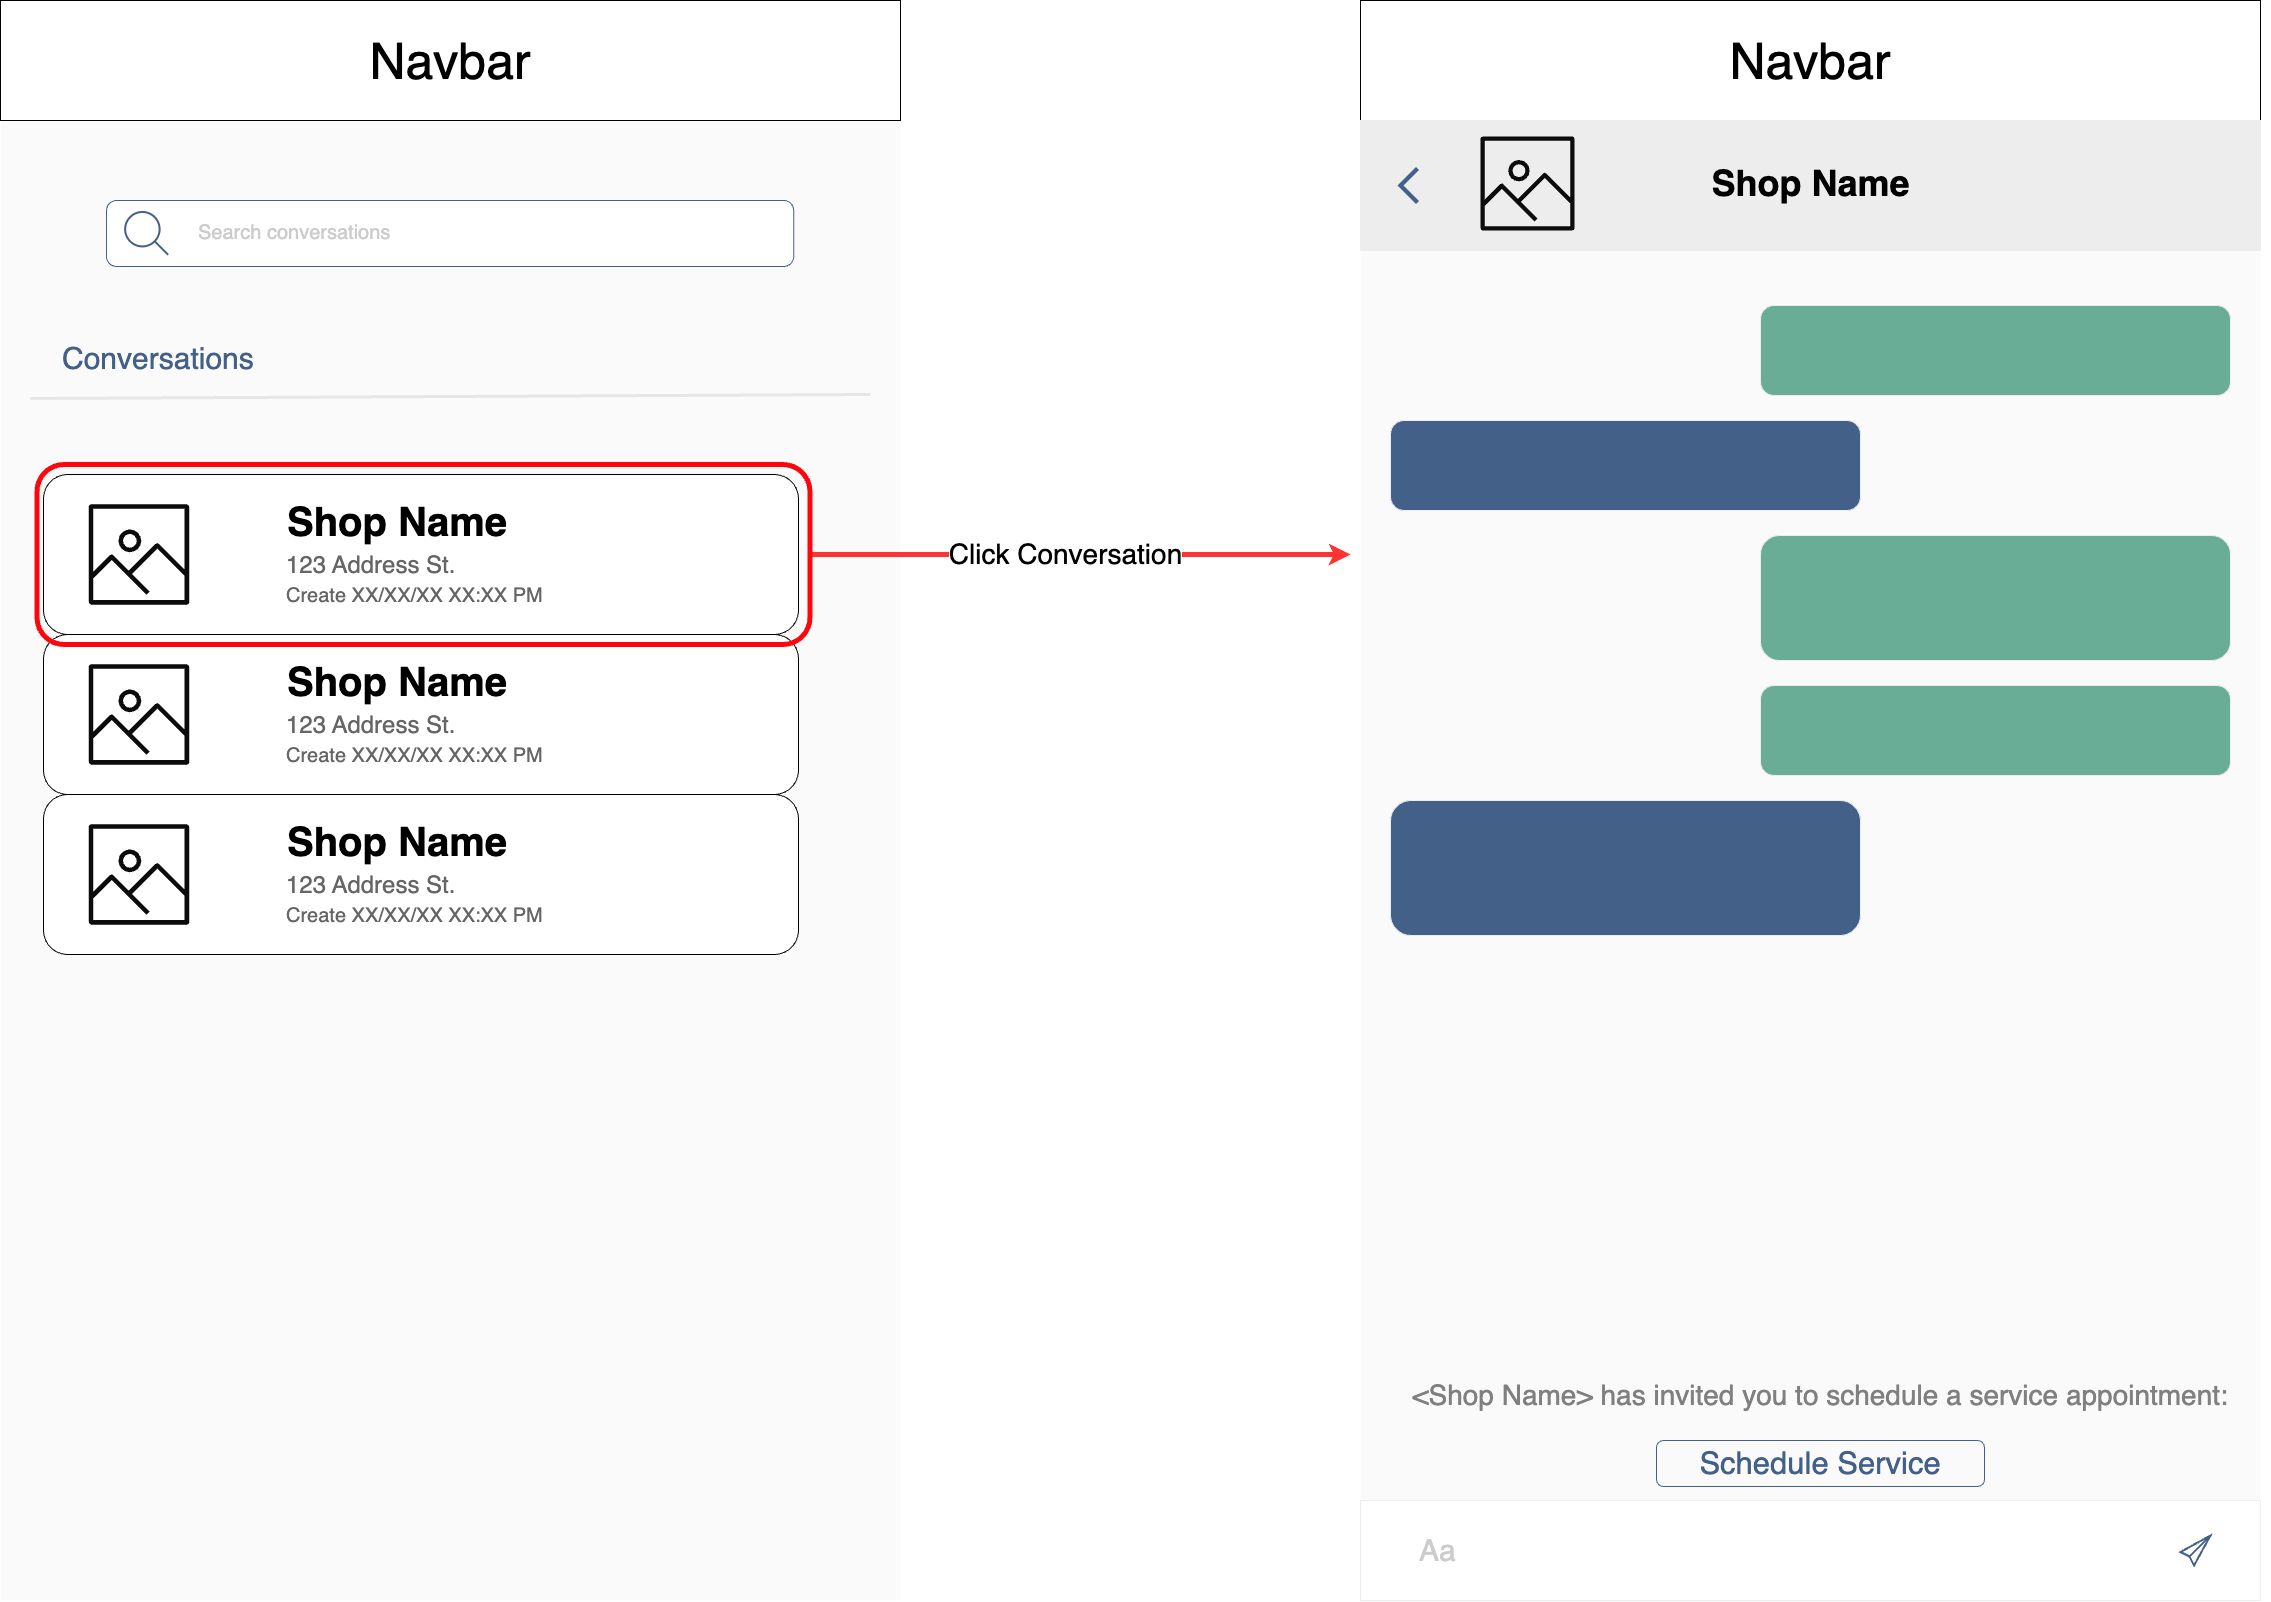

The diagram above was exported from draw.io. Its source (the exported page's mxGraphModel, read from the mxfile embedded in the PNG):
<mxGraphModel dx="4486" dy="3097" grid="1" gridSize="10" guides="1" tooltips="1" connect="1" arrows="1" fold="1" page="1" pageScale="1" pageWidth="900" pageHeight="1600" math="0" shadow="0">
  <root>
    <mxCell id="0" />
    <mxCell id="1" parent="0" />
    <mxCell id="2" value="" style="rounded=0;whiteSpace=wrap;html=1;strokeWidth=1;fontSize=30;fillColor=#FAFAFA;strokeColor=none;" vertex="1" parent="1">
      <mxGeometry width="900" height="1600" as="geometry" />
    </mxCell>
    <mxCell id="3" value="&lt;font style=&quot;font-size: 50px;&quot;&gt;Navbar&lt;/font&gt;" style="rounded=0;whiteSpace=wrap;html=1;fontSize=12;fontColor=#000000;" vertex="1" parent="1">
      <mxGeometry width="900" height="120" as="geometry" />
    </mxCell>
    <mxCell id="4" value="" style="rounded=0;whiteSpace=wrap;html=1;strokeWidth=1;fontSize=30;fillColor=#FAFAFA;strokeColor=none;" vertex="1" parent="1">
      <mxGeometry x="1360" width="900" height="1600" as="geometry" />
    </mxCell>
    <mxCell id="5" value="&lt;span style=&quot;font-size: 30px;&quot;&gt;Conversations&lt;/span&gt;" style="text;html=1;strokeColor=none;fillColor=none;align=left;verticalAlign=middle;whiteSpace=wrap;rounded=0;fontSize=50;fontColor=#436188;" vertex="1" parent="1">
      <mxGeometry x="60" y="320" width="510" height="60" as="geometry" />
    </mxCell>
    <mxCell id="6" value="" style="endArrow=none;html=1;rounded=0;strokeWidth=3;fontSize=30;strokeColor=#E6E6E6;" edge="1" parent="1">
      <mxGeometry width="50" height="50" relative="1" as="geometry">
        <mxPoint x="30" y="398" as="sourcePoint" />
        <mxPoint x="870" y="394" as="targetPoint" />
      </mxGeometry>
    </mxCell>
    <mxCell id="7" value="" style="group;" connectable="0" vertex="1" parent="1">
      <mxGeometry x="43" y="634" width="755" height="160" as="geometry" />
    </mxCell>
    <mxCell id="8" value="" style="rounded=1;whiteSpace=wrap;html=1;fontSize=40;" vertex="1" parent="7">
      <mxGeometry width="755.0000000000001" height="160" as="geometry" />
    </mxCell>
    <mxCell id="9" value="" style="sketch=0;outlineConnect=0;fontColor=#232F3E;gradientColor=none;fillColor=#0C0C0D;strokeColor=none;dashed=0;verticalLabelPosition=bottom;verticalAlign=top;align=center;html=1;fontSize=12;fontStyle=0;aspect=fixed;pointerEvents=1;shape=mxgraph.aws4.container_registry_image;labelBorderColor=none;" vertex="1" parent="7">
      <mxGeometry x="45.3" y="29.810000000000002" width="100.37" height="100.37" as="geometry" />
    </mxCell>
    <mxCell id="10" value="&lt;font style=&quot;font-size: 40px;&quot;&gt;Shop Name&lt;/font&gt;" style="text;html=1;strokeColor=none;fillColor=none;align=left;verticalAlign=middle;whiteSpace=wrap;rounded=0;labelBorderColor=#FFFFFF;fontSize=30;fontStyle=1;aspect=fixed;" vertex="1" parent="7">
      <mxGeometry x="240.59" y="29.09" width="399.41" height="35.32" as="geometry" />
    </mxCell>
    <mxCell id="11" value="&lt;div style=&quot;&quot;&gt;&lt;font style=&quot;font-size: 24px;&quot;&gt;123 Address St.&lt;br&gt;&lt;span style=&quot;font-size: 20px; text-align: center;&quot;&gt;Create XX/XX/XX XX:XX PM&lt;/span&gt;&lt;br&gt;&lt;/font&gt;&lt;/div&gt;" style="text;html=1;strokeColor=none;fillColor=none;align=left;verticalAlign=top;whiteSpace=wrap;rounded=0;fontSize=20;fontColor=#666666;aspect=fixed;" vertex="1" parent="7">
      <mxGeometry x="240.59" y="70" width="369.41" height="47.47" as="geometry" />
    </mxCell>
    <mxCell id="12" value="" style="group;" connectable="0" vertex="1" parent="1">
      <mxGeometry x="43" y="474" width="760" height="170" as="geometry" />
    </mxCell>
    <mxCell id="13" value="" style="rounded=1;whiteSpace=wrap;html=1;fontSize=40;" vertex="1" parent="12">
      <mxGeometry width="755.0000000000001" height="160" as="geometry" />
    </mxCell>
    <mxCell id="14" value="" style="sketch=0;outlineConnect=0;fontColor=#232F3E;gradientColor=none;fillColor=#0C0C0D;strokeColor=none;dashed=0;verticalLabelPosition=bottom;verticalAlign=top;align=center;html=1;fontSize=12;fontStyle=0;aspect=fixed;pointerEvents=1;shape=mxgraph.aws4.container_registry_image;labelBorderColor=none;" vertex="1" parent="12">
      <mxGeometry x="45.3" y="29.810000000000002" width="100.37" height="100.37" as="geometry" />
    </mxCell>
    <mxCell id="15" value="&lt;font style=&quot;font-size: 40px;&quot;&gt;Shop Name&lt;/font&gt;" style="text;html=1;strokeColor=none;fillColor=none;align=left;verticalAlign=middle;whiteSpace=wrap;rounded=0;labelBorderColor=#FFFFFF;fontSize=30;fontStyle=1;aspect=fixed;" vertex="1" parent="12">
      <mxGeometry x="240.59" y="29.09" width="399.41" height="35.32" as="geometry" />
    </mxCell>
    <mxCell id="16" value="&lt;div style=&quot;&quot;&gt;&lt;font style=&quot;font-size: 24px;&quot;&gt;123 Address St.&lt;br&gt;&lt;span style=&quot;font-size: 20px; text-align: center;&quot;&gt;Create XX/XX/XX XX:XX PM&lt;/span&gt;&lt;br&gt;&lt;/font&gt;&lt;/div&gt;" style="text;html=1;strokeColor=none;fillColor=none;align=left;verticalAlign=top;whiteSpace=wrap;rounded=0;fontSize=20;fontColor=#666666;aspect=fixed;" vertex="1" parent="12">
      <mxGeometry x="240.59" y="70" width="369.41" height="47.47" as="geometry" />
    </mxCell>
    <mxCell id="17" value="" style="group;" connectable="0" vertex="1" parent="1">
      <mxGeometry x="43" y="794" width="755" height="160" as="geometry" />
    </mxCell>
    <mxCell id="18" value="" style="rounded=1;whiteSpace=wrap;html=1;fontSize=40;" vertex="1" parent="17">
      <mxGeometry width="755.0000000000001" height="160" as="geometry" />
    </mxCell>
    <mxCell id="19" value="" style="sketch=0;outlineConnect=0;fontColor=#232F3E;gradientColor=none;fillColor=#0C0C0D;strokeColor=none;dashed=0;verticalLabelPosition=bottom;verticalAlign=top;align=center;html=1;fontSize=12;fontStyle=0;aspect=fixed;pointerEvents=1;shape=mxgraph.aws4.container_registry_image;labelBorderColor=none;" vertex="1" parent="17">
      <mxGeometry x="45.3" y="29.810000000000002" width="100.37" height="100.37" as="geometry" />
    </mxCell>
    <mxCell id="20" value="&lt;font style=&quot;font-size: 40px;&quot;&gt;Shop Name&lt;/font&gt;" style="text;html=1;strokeColor=none;fillColor=none;align=left;verticalAlign=middle;whiteSpace=wrap;rounded=0;labelBorderColor=#FFFFFF;fontSize=30;fontStyle=1;aspect=fixed;" vertex="1" parent="17">
      <mxGeometry x="240.59" y="29.09" width="399.41" height="35.32" as="geometry" />
    </mxCell>
    <mxCell id="21" value="&lt;div style=&quot;&quot;&gt;&lt;font style=&quot;font-size: 24px;&quot;&gt;123 Address St.&lt;br&gt;&lt;span style=&quot;font-size: 20px; text-align: center;&quot;&gt;Create XX/XX/XX XX:XX PM&lt;/span&gt;&lt;br&gt;&lt;/font&gt;&lt;/div&gt;" style="text;html=1;strokeColor=none;fillColor=none;align=left;verticalAlign=top;whiteSpace=wrap;rounded=0;fontSize=20;fontColor=#666666;aspect=fixed;" vertex="1" parent="17">
      <mxGeometry x="240.59" y="70" width="369.41" height="47.47" as="geometry" />
    </mxCell>
    <mxCell id="22" value="" style="edgeStyle=orthogonalEdgeStyle;rounded=0;orthogonalLoop=1;jettySize=auto;html=1;strokeColor=#FF3333;strokeWidth=5;" edge="1" source="24" parent="1">
      <mxGeometry relative="1" as="geometry">
        <mxPoint x="1350" y="554" as="targetPoint" />
      </mxGeometry>
    </mxCell>
    <mxCell id="23" value="Click Conversation" style="edgeLabel;html=1;align=center;verticalAlign=middle;resizable=0;points=[];fontSize=28;" connectable="0" vertex="1" parent="22">
      <mxGeometry x="-0.0642" y="1" relative="1" as="geometry">
        <mxPoint as="offset" />
      </mxGeometry>
    </mxCell>
    <mxCell id="24" value="" style="rounded=1;whiteSpace=wrap;html=1;gradientColor=default;fillColor=none;strokeColor=#FF050D;strokeWidth=5;" vertex="1" parent="1">
      <mxGeometry x="36.5" y="464" width="773" height="180" as="geometry" />
    </mxCell>
    <mxCell id="25" value="" style="group;aspect=fixed;" connectable="0" vertex="1" parent="1">
      <mxGeometry x="106" y="200" width="687.26" height="66" as="geometry" />
    </mxCell>
    <mxCell id="26" value="" style="rounded=1;whiteSpace=wrap;html=1;labelBorderColor=none;strokeColor=#436188;fontSize=20;fontColor=#666666;fillColor=#FFFFFF;aspect=fixed;" vertex="1" parent="25">
      <mxGeometry width="687.26" height="65.9999164926931" as="geometry" />
    </mxCell>
    <mxCell id="27" value="" style="html=1;verticalLabelPosition=bottom;align=center;labelBackgroundColor=#ffffff;verticalAlign=top;strokeWidth=2;strokeColor=#436188;shadow=0;dashed=0;shape=mxgraph.ios7.icons.looking_glass;labelBorderColor=none;fontSize=20;fontColor=#666666;fillColor=#FFFFFF;aspect=fixed;" vertex="1" parent="25">
      <mxGeometry x="18.6521503131524" y="11.478260869565217" width="43.04342379958246" height="43.04342379958246" as="geometry" />
    </mxCell>
    <mxCell id="28" value="&lt;font color=&quot;#cccccc&quot;&gt;Search conversations&lt;/font&gt;" style="text;html=1;strokeColor=none;fillColor=none;align=left;verticalAlign=middle;whiteSpace=wrap;rounded=0;labelBorderColor=none;fontSize=20;fontColor=#666666;aspect=fixed;" vertex="1" parent="25">
      <mxGeometry x="90.39118997912317" y="10.043478260869565" width="387.39081419624216" height="43.04342379958246" as="geometry" />
    </mxCell>
    <mxCell id="29" value="&lt;font style=&quot;font-size: 50px;&quot;&gt;Navbar&lt;/font&gt;" style="rounded=0;whiteSpace=wrap;html=1;fontSize=12;fontColor=#000000;" vertex="1" parent="1">
      <mxGeometry x="1360" width="900" height="120" as="geometry" />
    </mxCell>
    <mxCell id="30" value="" style="rounded=0;whiteSpace=wrap;html=1;labelBorderColor=none;strokeColor=#EDEDED;fontSize=20;fontColor=#CCCCCC;fillColor=#EDEDED;gradientColor=none;" vertex="1" parent="1">
      <mxGeometry x="1360" y="120" width="900" height="130" as="geometry" />
    </mxCell>
    <mxCell id="31" value="" style="html=1;verticalLabelPosition=bottom;labelBackgroundColor=#ffffff;verticalAlign=top;shadow=0;dashed=0;strokeWidth=4;shape=mxgraph.ios7.misc.down;strokeColor=#436188;fontColor=#000000;fillColor=#FAFAFA;direction=south;aspect=fixed;" vertex="1" parent="1">
      <mxGeometry x="1400" y="168" width="17" height="34" as="geometry" />
    </mxCell>
    <mxCell id="32" value="Shop Name" style="text;html=1;strokeColor=none;fillColor=none;align=center;verticalAlign=middle;whiteSpace=wrap;rounded=0;labelBorderColor=none;fontSize=36;fontStyle=1" vertex="1" parent="1">
      <mxGeometry x="1634.7258050847458" y="153.625" width="350.54419491525425" height="58.75" as="geometry" />
    </mxCell>
    <mxCell id="33" value="" style="sketch=0;outlineConnect=0;fontColor=#232F3E;gradientColor=none;fillColor=#0C0C0D;strokeColor=none;dashed=0;verticalLabelPosition=bottom;verticalAlign=top;align=center;html=1;fontSize=12;fontStyle=0;aspect=fixed;pointerEvents=1;shape=mxgraph.aws4.container_registry_image;labelBorderColor=none;" vertex="1" parent="1">
      <mxGeometry x="1480" y="136" width="94" height="94" as="geometry" />
    </mxCell>
    <mxCell id="34" value="" style="rounded=0;whiteSpace=wrap;html=1;labelBorderColor=none;strokeColor=#EDEDED;fontSize=20;fontColor=#436188;fillColor=#FFFFFF;gradientColor=none;" vertex="1" parent="1">
      <mxGeometry x="1360" y="1500" width="900" height="100" as="geometry" />
    </mxCell>
    <mxCell id="35" value="&lt;font color=&quot;#cccccc&quot; style=&quot;font-size: 30px;&quot;&gt;Aa&lt;/font&gt;" style="text;html=1;strokeColor=none;fillColor=none;align=left;verticalAlign=middle;whiteSpace=wrap;rounded=0;labelBorderColor=none;fontSize=30;fontColor=#666666;" vertex="1" parent="1">
      <mxGeometry x="1417" y="1535" width="270" height="30" as="geometry" />
    </mxCell>
    <mxCell id="36" value="" style="html=1;verticalLabelPosition=bottom;align=center;labelBackgroundColor=#ffffff;verticalAlign=top;strokeWidth=2;strokeColor=#436188;shadow=0;dashed=0;shape=mxgraph.ios7.icons.pointer;labelBorderColor=none;fontSize=31;fontColor=#436188;fillColor=#FFFFFF;gradientColor=none;" vertex="1" parent="1">
      <mxGeometry x="2180" y="1535" width="30" height="30" as="geometry" />
    </mxCell>
    <mxCell id="37" value="" style="rounded=1;whiteSpace=wrap;html=1;labelBorderColor=none;strokeColor=#EDEDED;fontSize=20;fontColor=#CCCCCC;fillColor=#69AD96;gradientColor=none;" vertex="1" parent="1">
      <mxGeometry x="1760" y="305" width="470" height="90" as="geometry" />
    </mxCell>
    <mxCell id="38" value="" style="rounded=1;whiteSpace=wrap;html=1;labelBorderColor=none;strokeColor=#EDEDED;fontSize=20;fontColor=#CCCCCC;fillColor=#436188;gradientColor=none;" vertex="1" parent="1">
      <mxGeometry x="1390" y="420" width="470" height="90" as="geometry" />
    </mxCell>
    <mxCell id="39" value="" style="rounded=1;whiteSpace=wrap;html=1;labelBorderColor=none;strokeColor=#EDEDED;fontSize=20;fontColor=#CCCCCC;fillColor=#69AD96;gradientColor=none;" vertex="1" parent="1">
      <mxGeometry x="1760" y="535" width="470" height="125" as="geometry" />
    </mxCell>
    <mxCell id="40" value="" style="rounded=1;whiteSpace=wrap;html=1;labelBorderColor=none;strokeColor=#EDEDED;fontSize=20;fontColor=#CCCCCC;fillColor=#436188;gradientColor=none;" vertex="1" parent="1">
      <mxGeometry x="1390" y="800" width="470" height="135" as="geometry" />
    </mxCell>
    <mxCell id="41" value="&lt;span style=&quot;font-size: 31px;&quot;&gt;Schedule Service&lt;/span&gt;" style="text;html=1;strokeColor=#436188;fillColor=#FAFAFA;align=center;verticalAlign=middle;whiteSpace=wrap;rounded=1;labelBorderColor=none;fontSize=31;fontColor=#436188;" vertex="1" parent="1">
      <mxGeometry x="1656" y="1440" width="328" height="46" as="geometry" />
    </mxCell>
    <mxCell id="42" value="&lt;font color=&quot;#808080&quot; style=&quot;font-size: 28px;&quot;&gt;&amp;lt;Shop Name&amp;gt; has invited you to schedule a service appointment:&lt;/font&gt;" style="text;html=1;strokeColor=none;fillColor=none;align=center;verticalAlign=middle;whiteSpace=wrap;rounded=0;labelBorderColor=none;fontSize=28;fontColor=#436188;" vertex="1" parent="1">
      <mxGeometry x="1370" y="1380" width="900" height="30" as="geometry" />
    </mxCell>
    <mxCell id="43" value="" style="rounded=1;whiteSpace=wrap;html=1;labelBorderColor=none;strokeColor=#EDEDED;fontSize=20;fontColor=#CCCCCC;fillColor=#69AD96;gradientColor=none;" vertex="1" parent="1">
      <mxGeometry x="1760" y="685" width="470" height="90" as="geometry" />
    </mxCell>
  </root>
</mxGraphModel>